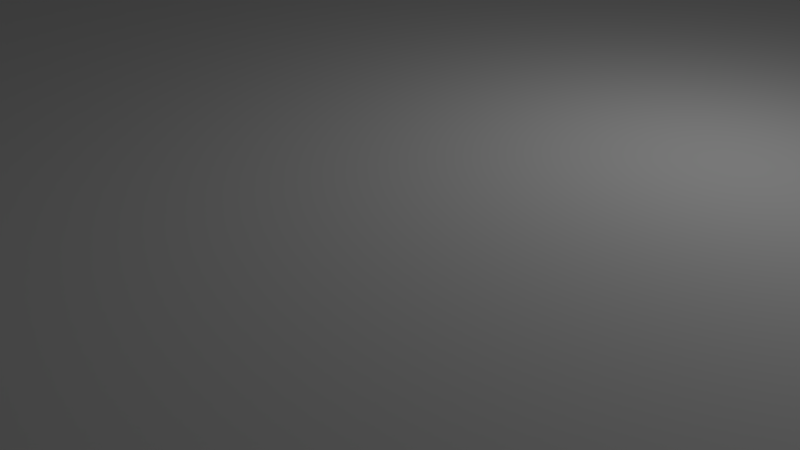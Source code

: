 # Source: battery-door-thinner.blend  (saved by Blender 2.82.7; exported with 4.5.12 LTS)
import bpy
from mathutils import Matrix  # noqa: F401  (used for matrix-valued properties, if any)

bpy.ops.wm.read_factory_settings(use_empty=True)
scene = bpy.context.scene
scene.name = 'Scene'

# ---- collections
col_collection_1 = bpy.data.collections.new('Collection 1'); scene.collection.children.link(col_collection_1)

# ---- world
world_world = bpy.data.worlds.new('World'); scene.world = world_world
world_world.color = (0.05088, 0.05088, 0.05088)
world_world.use_sun_shadow = False
world_world.sun_shadow_jitter_overblur = 0.0
world_world.cycles.sampling_method = 'MANUAL'

# ---- cameras
cam_camera = bpy.data.cameras.new('Camera')
cam_camera.clip_end = 100.0
cam_camera.lens = 35.0
cam_camera.sensor_width = 32.0
cam_camera.sensor_height = 18.0
cam_camera.ortho_scale = 7.314
cam_camera.dof.focus_distance = 0.0
cam_camera.dof.aperture_fstop = 128.0

# ---- lights
light_lamp = bpy.data.lights.new('Lamp', 'POINT')
light_lamp.transmission_factor = 0.0
light_lamp.cutoff_distance = 30.0
light_lamp.energy = 100.0
light_lamp.shadow_buffer_clip_start = 1.001
light_lamp.shadow_soft_size = 0.1
light_lamp.shadow_maximum_resolution = 0.006
light_lamp.use_absolute_resolution = True

# ---- meshes
me_cube_002 = bpy.data.meshes.new('Cube.002')
me_cube_002.from_pydata([(-1.0, -1.0, -1.0), (-1.0, -1.0, 1.0), (-1.0, 1.0, -1.0), (-1.0, 1.0, 1.0), (1.0, -1.0, -1.0), (1.0, -1.0, 1.0), (1.0, 1.0, -1.0), (1.0, 1.0, 1.0)], [], [(0, 1, 3, 2), (2, 3, 7, 6), (6, 7, 5, 4), (4, 5, 1, 0), (2, 6, 4, 0), (7, 3, 1, 5)])
me_cube_002.use_remesh_preserve_volume = False
me_cube_002.use_remesh_preserve_attributes = False
me_cube_002.use_mirror_vertex_groups = False
me_cube_002.update()
me_cube_003 = bpy.data.meshes.new('Cube.003')
me_cube_003.from_pydata([(-1.22, -1.964, -1.0), (-1.22, -1.964, 1.0), (-1.22, 1.964, -1.0), (-1.22, 1.964, 1.0), (1.0, -1.0, -1.0), (1.0, -1.0, 1.0), (1.0, 1.0, -1.0), (1.0, 1.0, 1.0)], [], [(0, 1, 3, 2), (2, 3, 7, 6), (6, 7, 5, 4), (4, 5, 1, 0), (2, 6, 4, 0), (7, 3, 1, 5)])
me_cube_003.use_remesh_preserve_volume = False
me_cube_003.use_remesh_preserve_attributes = False
me_cube_003.use_mirror_vertex_groups = False
me_cube_003.update()
me_cube_001 = bpy.data.meshes.new('Cube.001')
me_cube_001.from_pydata([(-1.0, -1.0, -1.0), (-1.0, -1.0, 1.0), (-1.0, 1.0, -1.0), (-1.0, 1.0, 1.0), (1.0, -1.0, -1.0), (1.0, -1.0, 1.0), (1.0, 1.0, -1.0), (1.0, 1.0, 1.0)], [], [(0, 1, 3, 2), (2, 3, 7, 6), (6, 7, 5, 4), (4, 5, 1, 0), (2, 6, 4, 0), (7, 3, 1, 5)])
me_cube_001.use_remesh_preserve_volume = False
me_cube_001.use_remesh_preserve_attributes = False
me_cube_001.use_mirror_vertex_groups = False
me_cube_001.update()
me_nerf_stryfe_9v_battery_cover_fixed = bpy.data.meshes.new('Nerf STRYFE 9V battery cover fixed')
me_nerf_stryfe_9v_battery_cover_fixed.from_pydata([(55.03, 4.446, 5.998), (55.0, 4.75, 5.998), (56.03, 4.446, 7.5), (56.0, 4.75, 7.5), (55.03, 5.052, 5.998), (56.03, 5.052, 7.5), (55.11, 5.348, 5.998), (56.11, 5.348, 7.5), (55.24, 5.624, 5.998), (56.24, 5.624, 7.5), (55.41, 5.874, 5.998), (56.41, 5.874, 7.5), (55.63, 6.09, 5.998), (56.63, 6.09, 7.5), (55.88, 6.264, 5.998), (56.88, 6.264, 7.5), (56.15, 6.394, 5.998), (57.15, 6.394, 7.5), (56.45, 6.472, 5.998), (57.45, 6.472, 7.5), (56.75, 6.5, 5.998), (57.75, 6.5, 7.5), (57.05, 6.472, 5.998), (58.05, 6.472, 7.5), (57.35, 6.394, 5.998), (58.35, 6.394, 7.5), (57.63, 6.264, 5.998), (58.63, 6.264, 7.5), (57.88, 6.09, 5.998), (58.88, 6.09, 7.5), (58.09, 5.874, 5.998), (59.09, 5.874, 7.5), (58.27, 5.624, 5.998), (59.27, 5.624, 7.5), (58.39, 5.348, 5.998), (59.39, 5.348, 7.5), (58.47, 5.052, 5.998), (59.47, 5.052, 7.5), (58.5, 4.75, 5.998), (59.5, 4.75, 7.5), (58.47, 4.446, 5.998), (59.47, 4.446, 7.5), (58.39, 4.15, 5.998), (59.39, 4.15, 7.5), (58.27, 3.874, 5.998), (59.27, 3.874, 7.5), (58.09, 3.624, 5.998), (59.09, 3.624, 7.5), (57.88, 3.408, 5.998), (58.88, 3.408, 7.5), (57.63, 3.234, 5.998), (58.63, 3.234, 7.5), (57.35, 3.104, 5.998), (58.35, 3.104, 7.5), (57.05, 3.026, 5.998), (58.05, 3.026, 7.5), (56.75, 3.0, 5.998), (57.75, 3.0, 7.5), (56.45, 3.026, 5.998), (57.45, 3.026, 7.5), (56.15, 3.104, 5.998), (57.15, 3.104, 7.5), (55.88, 3.234, 5.998), (56.88, 3.234, 7.5), (55.63, 3.408, 5.998), (56.63, 3.408, 7.5), (55.41, 3.624, 5.998), (56.41, 3.624, 7.5), (55.24, 3.874, 5.998), (56.24, 3.874, 7.5), (55.11, 4.15, 5.998), (56.11, 4.15, 7.5), (52.99, 6.118, 5.498), (52.25, 10.25, 5.498), (52.81, 5.444, 5.498), (53.69, 7.32, 5.498), (53.29, 6.75, 5.498), (-59.19, -17.03, 5.498), (-56.15, -16.87, 5.498), (-56.22, -16.56, 5.498), (49.25, 18.25, 5.498), (52.25, 19.25, 5.498), (52.23, 19.56, 5.498), (54.18, 7.814, 5.498), (-59.25, 17.0, 5.498), (-56.25, 17.0, 5.498), (-59.25, 19.25, 5.498), (-57.56, 21.22, 5.498), (-56.25, 18.25, 5.498), (-57.25, 21.25, 5.498), (-57.78, -19.79, 5.498), (-55.42, -17.87, 5.498), (-55.66, -17.67, 5.498), (-59.25, -16.25, 5.498), (52.75, 4.75, 5.498), (52.25, -0.75, 5.498), (54.75, 1.286, 5.498), (54.18, 1.684, 5.498), (52.99, 3.38, 5.498), (52.81, 4.056, 5.498), (53.29, 2.75, 5.498), (50.25, 21.25, 5.498), (22.63, 21.25, 5.498), (22.88, 20.5, 5.498), (58.12, 0.99, 5.498), (57.45, 0.81, 5.498), (59.03, -0.69, 5.498), (49.25, -8.752, 5.498), (51.16, 21.03, 5.498), (50.87, 21.15, 5.498), (50.56, 21.22, 5.498), (-59.03, 20.16, 5.498), (-58.87, 20.42, 5.498), (-59.22, 19.56, 5.498), (-59.15, 19.87, 5.498), (-56.25, -9.0, 5.498), (-59.25, -9.0, 5.498), (-56.25, -16.25, 5.498), (25.79, -8.752, 5.498), (24.14, -11.89, 5.498), (25.79, -11.75, 5.498), (52.25, -9.752, 5.498), (63.25, 5.248, 5.498), (60.75, 4.75, 5.498), (63.25, 4.248, 5.498), (52.15, -10.37, 5.498), (52.03, -10.66, 5.498), (51.43, 20.87, 5.498), (52.23, -10.06, 5.498), (51.67, 20.66, 5.498), (-57.87, 21.15, 5.498), (51.87, -10.93, 5.498), (-58.43, 20.87, 5.498), (-58.16, 21.03, 5.498), (-56.25, 8.998, 5.498), (-59.25, 8.998, 5.498), (-56.25, -1.0, 5.498), (-59.0, -17.8, 5.498), (-56.03, -17.16, 5.498), (-57.19, -20.3, 5.498), (-55.16, -18.03, 5.498), (51.87, 20.42, 5.498), (-58.29, -19.19, 5.498), (-29.87, 19.0, 5.498), (-30.12, 19.75, 5.498), (52.03, 20.16, 5.498), (-58.7, -18.52, 5.498), (-55.87, -17.43, 5.498), (-54.56, -18.23, 5.498), (-55.79, -21.01, 5.498), (-55.03, -21.19, 5.498), (21.02, -12.96, 5.498), (22.54, -12.3, 5.498), (21.56, -9.46, 5.498), (-30.62, 21.25, 5.498), (52.15, 19.87, 5.498), (51.43, -11.37, 5.498), (51.16, -11.53, 5.498), (51.67, -11.17, 5.498), (50.87, -11.65, 5.498), (50.56, -11.73, 5.498), (-58.66, 20.66, 5.498), (59.03, 10.19, 5.498), (56.75, 8.748, 5.498), (57.45, 8.688, 5.498), (59.8, 10.0, 5.498), (58.25, 10.25, 5.498), (56.06, 8.688, 5.498), (58.12, 8.508, 5.498), (56.75, 0.748, 5.498), (58.25, -0.75, 5.498), (55.38, 8.508, 5.498), (60.52, 9.704, 5.498), (58.75, 8.214, 5.498), (61.19, 9.294, 5.498), (60.69, 5.444, 5.498), (59.8, -0.506, 5.498), (58.75, 1.286, 5.498), (-59.25, -1.0, 5.498), (50.25, -11.75, 5.498), (23.65, -8.93, 5.498), (-3.5, 19.75, 5.498), (-3.998, 18.25, 5.498), (53.69, 2.178, 5.498), (54.75, 8.214, 5.498), (22.13, 18.25, 5.498), (22.38, 19.0, 5.498), (7.984, -20.04, 5.498), (19.59, -10.33, 5.498), (-54.25, -18.25, 5.498), (-54.25, -21.25, 5.498), (-25.52, -19.75, 5.498), (-56.52, -20.71, 5.498), (-54.87, -18.15, 5.498), (6.466, -20.71, 5.498), (6.55, -17.4, 5.498), (4.862, -21.11, 5.498), (5.49, -17.87, 5.498), (-3.998, 21.25, 5.498), (3.212, -21.25, 5.498), (4.368, -18.15, 5.498), (3.212, -18.25, 5.498), (-25.52, -21.25, 5.498), (63.19, 6.032, 5.498), (60.52, -0.206, 5.498), (55.38, 0.99, 5.498), (56.06, 0.81, 5.498), (63.19, 3.468, 5.498), (61.19, 0.204, 5.498), (59.32, 1.684, 5.498), (62.3, 1.31, 5.498), (59.82, 2.178, 5.498), (61.79, 0.714, 5.498), (61.79, 8.784, 5.498), (59.32, 7.814, 5.498), (59.82, 7.32, 5.498), (62.3, 8.188, 5.498), (62.71, 7.52, 5.498), (60.51, 6.118, 5.498), (60.21, 6.75, 5.498), (60.69, 4.056, 5.498), (63.01, 2.704, 5.498), (63.01, 6.794, 5.498), (60.21, 2.75, 5.498), (60.51, 3.38, 5.498), (62.71, 1.98, 5.498), (-30.12, 18.25, 5.498), (-25.52, -18.25, 5.498), (62.19, 6.032, 0.2), (60.0, 4.75, 0.2), (59.95, 5.314, 0.2), (62.01, 6.794, 0.2), (59.8, 5.86, 0.2), (62.25, 5.248, 0.2), (62.25, 4.248, 0.2), (61.71, 7.52, 0.2), (59.57, 6.374, 0.2), (60.79, 0.714, 0.2), (60.19, 0.204, 0.2), (58.84, 2.26, 0.2), (61.3, 8.188, 0.2), (59.52, 9.704, 0.2), (58.84, 7.238, 0.2), (58.38, 7.564, 0.2), (60.19, 9.294, 0.2), (51.25, -0.75, 0.2), (54.26, 2.66, 0.2), (54.66, 2.26, 0.2), (60.79, 8.784, 0.2), (-54.25, -21.25, 0.2), (-55.03, -21.19, 0.2), (-57.78, -19.79, 0.2), (-57.19, -20.3, 0.2), (58.03, 10.19, 0.2), (57.86, 7.802, 0.2), (57.25, 10.25, 0.2), (59.24, 6.838, 0.2), (58.8, 10.0, 0.2), (59.24, 2.66, 0.2), (59.52, -0.206, 0.2), (58.38, 1.934, 0.2), (58.03, -0.69, 0.2), (57.25, -0.75, 0.2), (56.75, 1.498, 0.2), (61.71, 1.98, 0.2), (61.3, 1.31, 0.2), (58.8, -0.506, 0.2), (57.86, 1.696, 0.2), (4.862, -21.11, 0.2), (3.212, -21.25, 0.2), (-27.19, -0.932, 0.2), (25.52, 9.336, 0.2), (25.46, 9.208, 0.2), (-2.656, 12.81, 0.2), (6.466, -20.71, 0.2), (-26.39, -0.728, 0.2), (57.32, 1.548, 0.2), (59.95, 4.184, 0.2), (49.56, 21.22, 0.2), (49.87, 21.15, 0.2), (50.87, 20.42, 0.2), (-58.29, -19.19, 0.2), (-58.7, -18.52, 0.2), (-56.52, -20.71, 0.2), (55.13, 1.934, 0.2), (55.64, 1.696, 0.2), (53.94, 3.124, 0.2), (53.94, 6.374, 0.2), (53.7, 5.86, 0.2), (25.64, 9.594, 0.2), (54.26, 6.838, 0.2), (25.88, 9.942, 0.2), (51.23, -10.06, 0.2), (51.15, -10.37, 0.2), (49.25, -11.75, 0.2), (51.03, -10.66, 0.2), (50.87, -10.93, 0.2), (50.67, -11.17, 0.2), (50.16, -11.53, 0.2), (62.19, 3.468, 0.2), (62.01, 2.704, 0.2), (59.8, 3.638, 0.2), (-59.25, 19.25, 0.2), (-59.22, 19.56, 0.2), (-58.66, 20.66, 0.2), (-59.0, -17.8, 0.2), (53.7, 3.638, 0.2), (56.75, 7.998, 0.2), (56.19, 7.95, 0.2), (51.25, 10.25, 0.2), (50.43, -11.37, 0.2), (53.55, 4.184, 0.2), (49.87, -11.65, 0.2), (-55.79, -21.01, 0.2), (55.64, 7.802, 0.2), (53.5, 4.75, 0.2), (25.31, 8.374, 0.2), (49.56, -11.73, 0.2), (56.19, 1.548, 0.2), (7.984, -20.04, 0.2), (-25.63, -0.394, 0.2), (21.02, -12.96, 0.2), (0.952, -4.91, 0.2), (2.09, -4.41, 0.2), (2.49, -4.306, 0.2), (22.54, -12.3, 0.2), (-59.15, 19.87, 0.2), (-59.25, -16.25, 0.2), (-56.75, -1.0, 0.2), (-32.12, 11.5, 0.2), (-37.99, 11.5, 0.2), (-2.494, 13.04, 0.2), (23.63, 12.5, 0.2), (24.38, 11.65, 0.2), (3.292, -4.104, 0.2), (-17.55, 3.68, 0.2), (49.25, 21.25, 0.2), (24.14, -11.89, 0.2), (3.704, -4.07, 0.2), (55.13, 7.564, 0.2), (51.25, -9.752, 0.2), (-59.03, 20.16, 0.2), (-58.87, 20.42, 0.2), (-16.73, 3.75, 0.2), (-4.998, 3.75, 0.2), (4.53, -4.002, 0.2), (-28.02, -1.0, 0.2), (-25.52, -21.25, 0.2), (-58.43, 20.87, 0.2), (59.57, 3.124, 0.2), (51.25, 19.25, 0.2), (25.35, 8.798, 0.2), (25.39, 8.934, 0.2), (53.55, 5.314, 0.2), (-57.25, 21.25, 0.2), (-30.62, 21.25, 0.2), (-30.12, 20.75, 0.2), (-59.19, -17.03, 0.2), (-38.4, 11.46, 0.2), (-19.11, 3.144, 0.2), (25.79, -11.75, 0.2), (25.34, 8.656, 0.2), (-2.874, 12.0, 0.2), (25.72, 9.71, 0.2), (22.63, 21.25, 0.2), (-3.0, 20.25, 0.2), (-3.998, 21.25, 0.2), (50.16, 21.03, 0.2), (50.67, 20.66, 0.2), (23.13, 1.498, 0.2), (23.63, 4.248, 0.2), (51.15, 19.87, 0.2), (51.23, 19.56, 0.2), (54.66, 7.238, 0.2), (57.32, 7.95, 0.2), (50.43, 20.87, 0.2), (-39.18, 11.2, 0.2), (-38.8, 11.36, 0.2), (-58.16, 21.03, 0.2), (-57.87, 21.15, 0.2), (-57.56, 21.22, 0.2), (-31.62, 19.25, 0.2), (51.03, 20.16, 0.2), (-30.87, 16.15, 0.2), (-30.95, 16.03, 0.2), (24.19, 5.624, 0.2), (-31.05, 15.77, 0.2), (-31.06, 15.62, 0.2), (23.13, 20.75, 0.2), (24.13, 19.75, 0.2), (-3.998, 19.25, 0.2), (23.63, 19.25, 0.2), (22.13, -4.002, 0.2), (-31.62, 14.25, 0.2), (-31.01, 15.9, 0.2), (-3.998, 9.25, 0.2), (-30.62, 20.25, 0.2), (-2.85, 12.28, 0.2), (23.63, 17.0, 0.2), (-31.62, 17.0, 0.2), (-18.36, 3.476, 0.2), (1.332, -4.744, 0.2), (-2.776, 12.56, 0.2), (-3.998, 14.75, 0.2), (22.63, 21.25, 4.124), (22.63, 21.25, 1.374), (-30.62, 21.25, 4.124), (-3.998, 21.25, 2.748), (-30.62, 21.25, 1.374), (-59.25, 17.0, 4.75), (-59.25, -1.0, 4.75), (-59.25, 8.998, 4.75), (-59.25, -9.0, 4.75), (-25.52, -21.25, 2.748), (22.13, 18.25, 2.2), (48.25, 18.25, 2.2), (22.13, 18.25, 2.874), (-56.25, 18.25, 2.2), (-30.12, 18.25, 4.624), (-30.12, 18.25, 2.874), (-30.12, 18.25, 2.2), (-3.998, 18.25, 2.2), (22.13, 18.25, 4.624), (-3.998, 18.25, 3.75), (48.25, -8.752, 2.2), (25.79, -8.752, 2.2), (23.65, -8.93, 2.2), (21.56, -9.46, 2.2), (19.59, -10.33, 2.2), (6.55, -17.4, 2.2), (5.49, -17.87, 2.2), (4.368, -18.15, 2.2), (3.212, -18.25, 2.2), (-25.52, -18.25, 3.75), (-54.25, -18.25, 2.2), (-25.52, -18.25, 2.2), (-54.56, -18.23, 2.2), (-54.87, -18.15, 2.2), (-55.16, -18.03, 2.2), (-55.42, -17.87, 2.2), (-55.66, -17.67, 2.2), (-55.87, -17.43, 2.2), (-56.03, -17.16, 2.2), (-56.15, -16.87, 2.2), (-56.22, -16.56, 2.2), (-56.25, -16.25, 2.2), (-56.25, -1.0, 6.998), (-56.25, -9.0, 6.998), (-56.25, 17.0, 6.998), (-56.25, 8.998, 6.998), (-17.33, -14.29, 2.2), (-18.33, -13.29, 2.2), (-37.29, -6.146, 2.2), (-36.8, 11.32, 2.2), (-37.29, 11.11, 2.2), (-18.33, 3.962, 2.2), (2.106, -2.532, 2.2), (0.63, -3.182, 2.2), (-17.35, 4.394, 2.2), (57.75, 0.748, 7.5), (58.45, 0.81, 7.5), (57.06, 0.81, 7.5), (59.12, 0.99, 7.5), (56.38, 0.99, 7.5), (53.81, 4.056, 7.5), (53.99, 3.38, 7.5), (53.75, 4.75, 7.5), (53.81, 5.444, 7.5), (54.29, 2.75, 7.5), (55.18, 1.684, 7.5), (55.75, 1.286, 7.5), (55.75, 8.214, 7.5), (56.38, 8.508, 7.5), (54.69, 2.178, 7.5), (57.75, 8.748, 7.5), (57.06, 8.688, 7.5), (59.75, 1.286, 7.5), (60.82, 7.32, 7.5), (60.32, 1.684, 7.5), (60.82, 2.178, 7.5), (61.51, 3.38, 7.5), (61.51, 6.118, 7.5), (61.21, 6.75, 7.5), (61.75, 4.75, 7.5), (61.69, 4.056, 7.5), (61.21, 2.75, 7.5), (54.29, 6.75, 7.5), (55.18, 7.814, 7.5), (54.69, 7.32, 7.5), (53.99, 6.118, 7.5), (58.45, 8.688, 7.5), (59.12, 8.508, 7.5), (61.69, 5.444, 7.5), (60.32, 7.814, 7.5), (59.75, 8.214, 7.5), (-62.25, 8.998, 4.75), (-62.25, 17.0, 4.75), (-62.25, -9.0, 4.75), (-62.25, -1.0, 4.75), (-62.25, 8.998, 6.998), (-62.25, -9.0, 6.998), (-62.25, 17.0, 6.998), (-62.25, -1.0, 6.998), (57.32, 1.548, 5.248), (56.75, 1.498, 5.248), (56.19, 1.548, 5.248), (57.32, 7.95, 5.248), (59.95, 5.314, 5.248), (60.0, 4.75, 5.248), (56.75, 7.998, 5.248), (55.64, 1.696, 5.248), (55.13, 1.934, 5.248), (56.19, 7.95, 5.248), (54.66, 2.26, 5.248), (59.8, 5.86, 5.248), (59.57, 6.374, 5.248), (54.26, 2.66, 5.248), (53.94, 3.124, 5.248), (53.5, 4.75, 5.248), (53.55, 5.314, 5.248), (59.24, 2.66, 5.248), (53.7, 3.638, 5.248), (55.64, 7.802, 5.248), (59.8, 3.638, 5.248), (59.57, 3.124, 5.248), (54.26, 6.838, 5.248), (58.84, 2.26, 5.248), (58.38, 1.934, 5.248), (57.86, 1.696, 5.248), (58.38, 7.564, 5.248), (58.84, 7.238, 5.248), (59.24, 6.838, 5.248), (57.86, 7.802, 5.248), (53.55, 4.184, 5.248), (59.95, 4.184, 5.248), (53.7, 5.86, 5.248), (55.13, 7.564, 5.248), (53.94, 6.374, 5.248), (54.66, 7.238, 5.248)], [], [(0, 1, 2), (3, 2, 1), (1, 4, 3), (5, 3, 4), (4, 6, 5), (7, 5, 6), (6, 8, 7), (9, 7, 8), (8, 10, 9), (11, 9, 10), (10, 12, 11), (13, 11, 12), (12, 14, 13), (15, 13, 14), (14, 16, 15), (17, 15, 16), (16, 18, 17), (19, 17, 18), (18, 20, 19), (21, 19, 20), (20, 22, 21), (23, 21, 22), (22, 24, 23), (25, 23, 24), (24, 26, 25), (27, 25, 26), (26, 28, 27), (29, 27, 28), (29, 28, 30), (30, 31, 29), (31, 30, 32), (32, 33, 31), (33, 32, 34), (34, 35, 33), (36, 37, 35), (35, 34, 36), (38, 39, 37), (37, 36, 38), (39, 38, 40), (40, 41, 39), (42, 43, 41), (41, 40, 42), (44, 45, 43), (43, 42, 44), (46, 47, 45), (45, 44, 46), (47, 46, 48), (48, 49, 47), (50, 49, 48), (49, 50, 51), (51, 52, 53), (52, 51, 50), (53, 54, 55), (54, 53, 52), (55, 56, 57), (56, 55, 54), (57, 58, 59), (58, 57, 56), (59, 60, 61), (60, 59, 58), (61, 62, 63), (62, 61, 60), (63, 64, 65), (64, 63, 62), (64, 66, 65), (67, 65, 66), (66, 68, 67), (69, 67, 68), (68, 70, 69), (71, 69, 70), (70, 0, 71), (2, 71, 0), (72, 73, 74), (75, 73, 76), (77, 78, 79), (80, 81, 82), (83, 73, 75), (76, 73, 72), (84, 85, 86), (87, 88, 89), (90, 91, 92), (88, 86, 85), (79, 93, 77), (74, 73, 94), (95, 96, 97), (95, 98, 99), (95, 100, 98), (101, 102, 103), (104, 105, 106), (107, 95, 80), (80, 108, 109), (80, 109, 110), (111, 88, 112), (80, 110, 101), (101, 103, 80), (113, 88, 114), (86, 88, 113), (115, 116, 117), (118, 119, 120), (95, 107, 121), (122, 123, 124), (125, 107, 126), (80, 127, 108), (121, 107, 128), (80, 129, 127), (128, 107, 125), (130, 88, 87), (126, 107, 131), (114, 88, 111), (132, 88, 133), (134, 135, 136), (137, 138, 78), (78, 77, 137), (139, 140, 91), (93, 117, 116), (80, 141, 129), (92, 142, 90), (93, 79, 117), (88, 143, 144), (80, 145, 141), (146, 147, 138), (138, 137, 146), (148, 149, 150), (91, 90, 139), (151, 152, 153), (88, 144, 154), (147, 146, 142), (142, 92, 147), (80, 82, 155), (80, 155, 145), (156, 107, 157), (131, 107, 158), (158, 107, 156), (159, 107, 160), (157, 107, 159), (112, 88, 161), (133, 88, 130), (73, 80, 95), (81, 80, 73), (95, 94, 73), (161, 88, 132), (95, 99, 94), (162, 163, 164), (164, 165, 162), (166, 167, 163), (165, 164, 168), (105, 169, 170), (163, 162, 166), (166, 171, 167), (172, 168, 173), (173, 174, 172), (122, 175, 123), (168, 172, 165), (104, 176, 177), (178, 136, 135), (160, 107, 179), (120, 107, 118), (120, 179, 107), (180, 153, 152), (118, 180, 119), (181, 143, 182), (95, 97, 183), (184, 73, 83), (152, 119, 180), (185, 80, 186), (187, 151, 188), (153, 188, 151), (171, 73, 184), (95, 183, 100), (166, 73, 171), (150, 189, 148), (190, 191, 189), (186, 181, 185), (192, 193, 140), (140, 139, 192), (189, 150, 190), (194, 187, 195), (154, 89, 88), (193, 192, 149), (149, 148, 193), (181, 103, 102), (196, 194, 197), (198, 144, 143), (195, 197, 194), (199, 200, 201), (188, 195, 187), (201, 191, 199), (191, 190, 202), (199, 196, 200), (197, 200, 196), (175, 122, 203), (204, 177, 176), (106, 176, 104), (95, 205, 96), (206, 170, 169), (95, 206, 205), (124, 123, 207), (208, 209, 204), (177, 204, 209), (210, 211, 212), (213, 214, 215), (215, 216, 213), (214, 213, 174), (170, 106, 105), (95, 170, 206), (174, 173, 214), (215, 217, 216), (203, 218, 175), (217, 215, 219), (207, 220, 221), (209, 212, 211), (219, 222, 217), (220, 207, 123), (212, 209, 208), (218, 203, 222), (222, 219, 218), (211, 210, 223), (221, 224, 225), (223, 225, 224), (225, 223, 210), (224, 221, 220), (202, 199, 191), (143, 88, 226), (102, 198, 181), (191, 201, 227), (227, 189, 191), (198, 154, 144), (103, 181, 186), (182, 185, 181), (186, 80, 103), (226, 182, 143), (143, 181, 198), (228, 229, 230), (231, 230, 232), (230, 231, 228), (229, 228, 233), (233, 234, 229), (235, 232, 236), (237, 238, 239), (236, 240, 235), (232, 235, 231), (241, 242, 243), (242, 241, 244), (245, 246, 247), (242, 244, 248), (249, 250, 251), (250, 252, 251), (253, 254, 255), (240, 236, 256), (254, 253, 257), (257, 243, 254), (243, 257, 241), (248, 256, 242), (239, 258, 237), (238, 259, 260), (261, 262, 263), (264, 265, 258), (259, 266, 267), (260, 239, 238), (268, 269, 270), (271, 272, 273), (274, 268, 275), (265, 237, 258), (263, 276, 261), (267, 260, 259), (277, 229, 234), (256, 248, 240), (266, 261, 276), (278, 279, 280), (276, 267, 266), (249, 281, 282), (249, 251, 281), (250, 283, 252), (245, 247, 284), (245, 284, 285), (245, 285, 262), (245, 286, 246), (287, 288, 289), (290, 287, 291), (292, 293, 294), (293, 295, 294), (295, 296, 294), (296, 297, 298), (299, 300, 301), (302, 303, 304), (249, 282, 305), (245, 306, 286), (307, 308, 309), (297, 310, 298), (245, 311, 306), (296, 298, 312), (250, 313, 283), (308, 314, 309), (315, 245, 316), (296, 312, 317), (318, 263, 262), (285, 318, 262), (319, 274, 320), (275, 320, 274), (321, 319, 322), (270, 275, 268), (323, 324, 325), (325, 321, 323), (296, 317, 294), (303, 326, 304), (327, 328, 249), (329, 330, 302), (331, 332, 333), (334, 324, 335), (336, 278, 280), (337, 325, 334), (334, 338, 337), (309, 333, 332), (314, 339, 309), (301, 277, 299), (245, 340, 294), (234, 299, 277), (341, 342, 304), (326, 341, 304), (291, 309, 290), (343, 344, 345), (275, 270, 302), (249, 346, 347), (302, 304, 348), (346, 249, 328), (300, 264, 349), (350, 309, 332), (351, 352, 353), (354, 355, 356), (249, 357, 327), (353, 315, 316), (330, 358, 302), (245, 315, 311), (309, 255, 254), (320, 359, 319), (360, 337, 345), (361, 316, 362), (363, 289, 331), (364, 365, 366), (361, 351, 353), (340, 292, 294), (367, 368, 280), (369, 370, 245), (336, 371, 372), (339, 373, 309), (373, 290, 309), (254, 374, 309), (367, 375, 368), (374, 307, 309), (279, 367, 280), (336, 372, 350), (376, 377, 359), (249, 305, 357), (302, 348, 378), (349, 301, 300), (258, 349, 264), (302, 378, 379), (302, 380, 354), (302, 354, 381), (302, 379, 380), (336, 280, 382), (383, 384, 302), (370, 385, 245), (386, 387, 302), (336, 382, 371), (365, 388, 389), (360, 345, 344), (336, 388, 364), (336, 389, 388), (390, 365, 391), (294, 360, 392), (245, 294, 369), (358, 377, 302), (387, 393, 302), (330, 329, 343), (394, 386, 302), (393, 329, 302), (338, 345, 337), (329, 393, 395), (272, 271, 288), (343, 335, 330), (356, 396, 354), (345, 338, 343), (389, 336, 350), (362, 397, 351), (398, 391, 350), (391, 389, 350), (381, 399, 302), (396, 381, 354), (396, 356, 390), (359, 400, 322), (302, 399, 383), (365, 364, 388), (358, 330, 335), (269, 347, 346), (359, 322, 319), (377, 376, 302), (302, 376, 320), (346, 270, 269), (359, 320, 376), (346, 328, 302), (322, 401, 321), (270, 346, 302), (324, 334, 325), (401, 323, 321), (320, 275, 302), (289, 363, 287), (384, 394, 302), (288, 353, 272), (316, 361, 353), (384, 383, 273), (344, 392, 360), (351, 361, 362), (389, 391, 365), (352, 351, 402), (387, 386, 397), (400, 359, 377), (335, 400, 358), (323, 401, 400), (324, 323, 335), (327, 302, 328), (401, 322, 400), (338, 334, 343), (335, 343, 334), (377, 358, 400), (400, 335, 323), (392, 369, 294), (386, 394, 397), (344, 343, 329), (271, 289, 288), (316, 385, 362), (369, 392, 344), (385, 370, 362), (332, 331, 403), (289, 271, 273), (393, 387, 395), (273, 402, 384), (309, 291, 333), (363, 291, 287), (403, 383, 399), (331, 273, 383), (291, 363, 331), (383, 403, 331), (344, 395, 369), (395, 344, 329), (399, 381, 390), (397, 362, 387), (352, 272, 353), (272, 352, 402), (397, 402, 351), (385, 316, 245), (273, 331, 289), (331, 333, 291), (402, 273, 272), (356, 366, 365), (381, 396, 390), (362, 395, 387), (394, 384, 402), (402, 397, 394), (395, 362, 370), (370, 369, 395), (390, 403, 399), (366, 356, 355), (332, 398, 350), (365, 390, 356), (391, 398, 390), (403, 390, 398), (398, 332, 403), (166, 309, 73), (309, 166, 255), (81, 73, 350), (309, 350, 73), (95, 121, 245), (340, 245, 121), (350, 372, 81), (82, 81, 372), (372, 371, 82), (155, 82, 371), (371, 382, 155), (145, 155, 382), (382, 280, 145), (141, 145, 280), (280, 368, 141), (129, 141, 368), (129, 375, 127), (375, 129, 368), (127, 367, 108), (367, 127, 375), (108, 279, 109), (279, 108, 367), (109, 278, 110), (278, 109, 279), (110, 336, 101), (336, 110, 278), (101, 404, 102), (364, 405, 336), (101, 336, 404), (404, 336, 405), (154, 406, 89), (404, 405, 407), (366, 405, 364), (354, 408, 355), (354, 89, 408), (102, 404, 198), (407, 198, 404), (407, 366, 408), (198, 406, 154), (355, 408, 366), (366, 407, 405), (198, 407, 406), (408, 89, 406), (408, 406, 407), (89, 380, 87), (380, 89, 354), (87, 379, 130), (379, 87, 380), (378, 130, 379), (130, 378, 133), (133, 348, 132), (348, 133, 378), (304, 132, 348), (132, 304, 161), (342, 112, 161), (161, 304, 342), (341, 111, 112), (112, 342, 341), (111, 341, 326), (326, 114, 111), (303, 113, 114), (114, 326, 303), (302, 86, 113), (113, 303, 302), (86, 302, 409), (410, 178, 135), (327, 93, 116), (409, 84, 86), (410, 411, 302), (411, 409, 302), (327, 410, 302), (116, 412, 327), (327, 412, 410), (135, 411, 410), (93, 327, 357), (357, 77, 93), (77, 357, 305), (305, 137, 77), (137, 305, 282), (282, 146, 137), (146, 282, 281), (281, 142, 146), (251, 90, 142), (142, 281, 251), (251, 252, 90), (139, 90, 252), (252, 283, 139), (192, 139, 283), (283, 313, 192), (149, 192, 313), (313, 250, 149), (150, 149, 250), (250, 249, 150), (190, 150, 249), (202, 190, 413), (249, 413, 190), (199, 413, 269), (347, 269, 413), (249, 347, 413), (199, 202, 413), (269, 268, 199), (196, 199, 268), (268, 274, 196), (194, 196, 274), (274, 319, 194), (187, 194, 319), (319, 321, 187), (151, 187, 321), (321, 325, 151), (152, 151, 325), (325, 337, 152), (119, 152, 337), (337, 360, 119), (120, 119, 360), (360, 294, 120), (179, 120, 294), (294, 317, 179), (160, 179, 317), (317, 312, 160), (159, 160, 312), (312, 298, 159), (157, 159, 298), (298, 310, 157), (156, 157, 310), (310, 297, 156), (158, 156, 297), (297, 296, 158), (131, 158, 296), (296, 295, 131), (126, 131, 295), (295, 293, 126), (125, 126, 293), (293, 292, 125), (128, 125, 292), (292, 340, 128), (121, 128, 340), (245, 262, 95), (170, 95, 262), (262, 261, 170), (106, 170, 261), (261, 266, 106), (176, 106, 266), (266, 259, 176), (204, 176, 259), (259, 238, 204), (208, 204, 238), (238, 237, 208), (212, 208, 237), (237, 265, 212), (210, 212, 265), (265, 264, 210), (225, 210, 264), (264, 300, 225), (221, 225, 300), (300, 299, 221), (207, 221, 299), (299, 234, 207), (124, 207, 234), (122, 124, 233), (234, 233, 124), (233, 228, 122), (203, 122, 228), (228, 231, 203), (222, 203, 231), (231, 235, 222), (217, 222, 235), (235, 240, 217), (216, 217, 240), (240, 248, 216), (213, 216, 248), (213, 244, 174), (244, 213, 248), (174, 241, 172), (241, 174, 244), (172, 257, 165), (257, 172, 241), (165, 253, 162), (253, 165, 257), (162, 255, 166), (255, 162, 253), (414, 415, 416), (417, 418, 88), (226, 88, 418), (417, 419, 418), (417, 420, 419), (420, 421, 419), (80, 416, 415), (185, 182, 422), (80, 185, 422), (422, 423, 416), (423, 419, 421), (419, 423, 418), (80, 422, 416), (182, 418, 423), (423, 422, 182), (421, 414, 416), (421, 416, 423), (182, 226, 418), (80, 415, 424), (424, 107, 80), (107, 425, 118), (425, 107, 424), (118, 426, 180), (426, 118, 425), (427, 180, 426), (180, 427, 153), (428, 153, 427), (153, 428, 188), (188, 429, 195), (429, 188, 428), (195, 430, 197), (430, 195, 429), (431, 197, 430), (197, 431, 200), (432, 200, 431), (200, 432, 201), (201, 433, 227), (434, 433, 435), (435, 433, 432), (201, 432, 433), (227, 433, 189), (434, 189, 433), (189, 436, 148), (436, 189, 434), (148, 437, 193), (437, 148, 436), (193, 438, 140), (438, 193, 437), (140, 439, 91), (439, 140, 438), (91, 440, 92), (440, 91, 439), (440, 441, 92), (147, 92, 441), (441, 442, 147), (138, 147, 442), (442, 443, 138), (78, 138, 443), (443, 444, 78), (79, 78, 444), (444, 445, 79), (117, 79, 445), (445, 115, 117), (445, 134, 136), (445, 417, 85), (446, 447, 136), (445, 136, 115), (448, 449, 85), (134, 85, 449), (445, 85, 134), (115, 136, 447), (88, 85, 417), (415, 426, 425), (415, 425, 424), (427, 415, 414), (429, 431, 430), (428, 450, 432), (434, 450, 451), (450, 434, 435), (428, 451, 450), (445, 452, 417), (428, 432, 429), (420, 417, 453), (436, 440, 437), (454, 455, 453), (452, 455, 454), (427, 421, 456), (453, 417, 454), (454, 417, 452), (451, 428, 457), (414, 421, 427), (428, 458, 457), (455, 457, 458), (437, 440, 438), (434, 441, 440), (421, 420, 458), (458, 456, 421), (458, 428, 456), (445, 451, 452), (455, 452, 451), (451, 457, 455), (453, 458, 420), (458, 453, 455), (434, 440, 436), (434, 445, 444), (415, 427, 426), (434, 443, 442), (451, 445, 434), (434, 444, 443), (438, 440, 439), (427, 456, 428), (429, 432, 431), (434, 442, 441), (435, 432, 450), (459, 460, 55), (55, 460, 53), (461, 57, 59), (462, 53, 460), (59, 463, 461), (57, 461, 459), (71, 464, 465), (459, 55, 57), (463, 59, 61), (466, 3, 467), (69, 465, 468), (464, 71, 2), (465, 69, 71), (63, 469, 470), (466, 2, 3), (2, 466, 464), (471, 15, 472), (5, 467, 3), (67, 468, 473), (469, 63, 65), (17, 472, 15), (61, 470, 463), (470, 61, 63), (468, 67, 69), (473, 65, 67), (474, 475, 19), (65, 473, 469), (51, 476, 49), (477, 29, 31), (49, 478, 47), (478, 49, 476), (476, 51, 462), (479, 47, 478), (53, 462, 51), (43, 480, 41), (33, 481, 482), (483, 37, 39), (41, 484, 39), (484, 41, 480), (480, 43, 485), (482, 31, 33), (483, 39, 484), (47, 479, 45), (485, 45, 479), (45, 485, 43), (15, 471, 13), (9, 486, 7), (19, 475, 17), (487, 13, 471), (488, 11, 487), (474, 19, 21), (489, 7, 486), (7, 489, 5), (472, 17, 475), (467, 5, 489), (13, 487, 11), (11, 488, 9), (486, 9, 488), (21, 490, 474), (491, 23, 25), (31, 482, 477), (492, 35, 37), (481, 33, 35), (493, 27, 29), (37, 483, 492), (35, 492, 481), (25, 494, 491), (23, 491, 490), (490, 21, 23), (494, 25, 27), (29, 477, 493), (27, 493, 494), (467, 74, 94), (94, 466, 467), (466, 94, 99), (99, 464, 466), (464, 99, 98), (98, 465, 464), (465, 98, 100), (100, 468, 465), (468, 100, 183), (183, 473, 468), (97, 469, 473), (473, 183, 97), (97, 96, 469), (470, 469, 96), (96, 205, 470), (463, 470, 205), (205, 206, 463), (461, 463, 206), (206, 169, 461), (459, 461, 169), (169, 105, 459), (460, 459, 105), (105, 104, 460), (462, 460, 104), (104, 177, 462), (476, 462, 177), (177, 209, 476), (478, 476, 209), (209, 211, 478), (479, 478, 211), (211, 223, 479), (485, 479, 223), (223, 224, 485), (480, 485, 224), (224, 220, 480), (484, 480, 220), (220, 123, 484), (483, 484, 123), (123, 175, 483), (492, 483, 175), (175, 218, 492), (481, 492, 218), (218, 219, 481), (482, 481, 219), (219, 215, 482), (477, 482, 215), (215, 214, 477), (493, 477, 214), (493, 173, 494), (173, 493, 214), (494, 168, 491), (168, 494, 173), (491, 164, 490), (164, 491, 168), (490, 163, 474), (163, 490, 164), (474, 167, 475), (167, 474, 163), (475, 171, 472), (171, 475, 167), (472, 184, 471), (184, 472, 171), (83, 471, 184), (471, 83, 487), (487, 83, 75), (75, 488, 487), (76, 486, 488), (488, 75, 76), (72, 489, 486), (486, 76, 72), (74, 467, 489), (489, 72, 74), (495, 496, 411), (409, 411, 496), (497, 498, 412), (410, 412, 498), (449, 499, 135), (411, 135, 499), (135, 134, 449), (495, 411, 499), (497, 500, 498), (495, 499, 496), (501, 496, 499), (502, 498, 500), (496, 501, 84), (84, 501, 85), (496, 84, 409), (448, 85, 501), (446, 500, 447), (499, 448, 501), (448, 499, 449), (500, 446, 502), (412, 116, 500), (497, 412, 500), (447, 500, 116), (116, 115, 447), (498, 502, 178), (178, 502, 136), (498, 178, 410), (446, 136, 502), (503, 504, 505), (506, 507, 508), (509, 506, 508), (503, 505, 510), (503, 510, 511), (512, 509, 508), (503, 511, 513), (506, 514, 507), (506, 515, 514), (503, 516, 517), (518, 519, 520), (503, 513, 516), (503, 517, 521), (522, 512, 508), (523, 524, 525), (520, 526, 518), (526, 527, 518), (528, 503, 518), (506, 529, 530), (506, 530, 531), (506, 532, 529), (506, 531, 515), (527, 528, 518), (503, 521, 533), (503, 533, 518), (534, 523, 525), (519, 535, 520), (508, 534, 525), (536, 522, 508), (537, 525, 520), (538, 536, 508), (524, 520, 525), (525, 538, 508), (535, 537, 520), (311, 315, 533), (518, 533, 315), (315, 353, 518), (519, 518, 353), (353, 288, 519), (535, 519, 288), (288, 287, 535), (537, 535, 287), (287, 290, 537), (525, 537, 290), (290, 373, 525), (538, 525, 373), (373, 339, 538), (536, 538, 339), (339, 314, 536), (522, 536, 314), (314, 308, 522), (512, 522, 308), (308, 307, 512), (509, 512, 307), (307, 374, 509), (506, 509, 374), (374, 254, 506), (532, 506, 254), (254, 243, 532), (529, 532, 243), (243, 242, 529), (530, 529, 242), (530, 242, 256), (256, 531, 530), (531, 256, 236), (236, 515, 531), (515, 236, 232), (232, 514, 515), (514, 232, 230), (230, 507, 514), (507, 230, 229), (229, 508, 507), (508, 229, 277), (277, 534, 508), (534, 277, 301), (301, 523, 534), (523, 301, 349), (349, 524, 523), (524, 349, 258), (258, 520, 524), (239, 526, 520), (520, 258, 239), (526, 260, 527), (260, 526, 239), (267, 527, 260), (527, 267, 528), (276, 528, 267), (528, 276, 503), (263, 503, 276), (503, 263, 504), (504, 318, 505), (318, 504, 263), (285, 505, 318), (505, 285, 510), (510, 284, 511), (284, 510, 285), (511, 247, 513), (247, 511, 284), (247, 246, 513), (516, 513, 246), (246, 286, 516), (517, 516, 286), (286, 306, 517), (521, 517, 306), (306, 311, 521), (533, 521, 311), (10, 24, 12), (46, 66, 64), (46, 68, 66), (6, 46, 8), (46, 62, 60), (46, 64, 62), (12, 24, 14), (46, 60, 48), (10, 34, 32), (18, 22, 20), (4, 46, 6), (1, 46, 4), (46, 0, 70), (16, 22, 18), (14, 24, 16), (16, 24, 22), (46, 70, 68), (46, 1, 0), (10, 26, 24), (44, 10, 46), (52, 60, 58), (52, 58, 54), (54, 58, 56), (48, 60, 50), (50, 60, 52), (10, 36, 34), (10, 32, 30), (8, 46, 10), (10, 28, 26), (10, 30, 28), (10, 38, 36), (42, 10, 44), (40, 10, 42), (38, 10, 40)])
me_nerf_stryfe_9v_battery_cover_fixed.use_remesh_preserve_volume = False
me_nerf_stryfe_9v_battery_cover_fixed.use_remesh_preserve_attributes = False
me_nerf_stryfe_9v_battery_cover_fixed.use_mirror_vertex_groups = False
me_nerf_stryfe_9v_battery_cover_fixed.update()

# ---- objects
ob_cube_001 = bpy.data.objects.new('Cube.001', me_cube_002)
ob_cube_002 = bpy.data.objects.new('Cube.002', me_cube_003)
ob_cube = bpy.data.objects.new('Cube', me_cube_001)
ob_nerf_stryfe_9v_battery_cover_fixed = bpy.data.objects.new('Nerf STRYFE 9V battery cover fixed', me_nerf_stryfe_9v_battery_cover_fixed)
ob_lamp = bpy.data.objects.new('Lamp', light_lamp)
ob_camera = bpy.data.objects.new('Camera', cam_camera)

# ---- transforms, parenting, visibility, modifiers, constraints
ob_cube_001.location = (-37.06, -11.37, 1.253)
ob_cube_001.scale = (11.5, 5.0, 4.5)
ob_cube_001.lineart.crease_threshold = 0.0
ob_cube_002.location = (65.28, 7.596, -1.527)
ob_cube_002.scale = (11.5, 5.0, 4.5)
ob_cube_002.lineart.crease_threshold = 0.0
ob_cube.location = (42.41, -0.09289, 0.2045)
ob_cube.rotation_euler = (0.0, -0.0, 1.571)
ob_cube.scale = (6.75, 4.75, 4.5)
ob_cube.lineart.crease_threshold = 0.0
ob_nerf_stryfe_9v_battery_cover_fixed.location = (0.0, 0.0, 0.0)
ob_nerf_stryfe_9v_battery_cover_fixed.lineart.crease_threshold = 0.0
_vg = ob_nerf_stryfe_9v_battery_cover_fixed.vertex_groups.new(name='Bottom')
_vg = ob_nerf_stryfe_9v_battery_cover_fixed.vertex_groups.new(name='Interior')
ob_lamp.location = (4.076, 1.005, 5.904)
ob_lamp.rotation_euler = (0.6503, 0.05522, 1.866)
ob_lamp.lock_rotations_4d = False
ob_lamp.empty_display_type = 'ARROWS'
ob_lamp.color = (0.0, 0.0, 0.0, 0.0)
ob_lamp.lineart.crease_threshold = 0.0
ob_camera.location = (7.481, -6.508, 5.344)
ob_camera.rotation_euler = (1.109, 0.0, 0.8149)
ob_camera.lock_rotations_4d = False
ob_camera.empty_display_type = 'ARROWS'
ob_camera.color = (0.0, 0.0, 0.0, 0.0)
ob_camera.display_type = 'WIRE'
ob_camera.lineart.crease_threshold = 0.0

# ---- collection membership
scene.collection.objects.link(ob_cube_001)
scene.collection.objects.link(ob_cube_002)
col_collection_1.objects.link(ob_cube)
col_collection_1.objects.link(ob_nerf_stryfe_9v_battery_cover_fixed)
col_collection_1.objects.link(ob_lamp)
col_collection_1.objects.link(ob_camera)

# ---- scene / render settings (as saved in the file)
scene.camera = ob_camera
scene.frame_start = 1; scene.frame_end = 250; scene.frame_set(2)
scene.render.engine = 'BLENDER_EEVEE_NEXT'
scene.render.resolution_percentage = 50
scene.render.dither_intensity = 0.0
scene.cycles.use_denoising = False
scene.cycles.samples = 128
scene.cycles.sampling_pattern = 'TABULATED_SOBOL'
scene.cycles.use_adaptive_sampling = False
scene.cycles.use_light_tree = False
scene.cycles.blur_glossy = 0.0
scene.cycles.sample_clamp_indirect = 0.0
scene.view_settings.view_transform = 'Standard'
bpy.context.view_layer.update()
